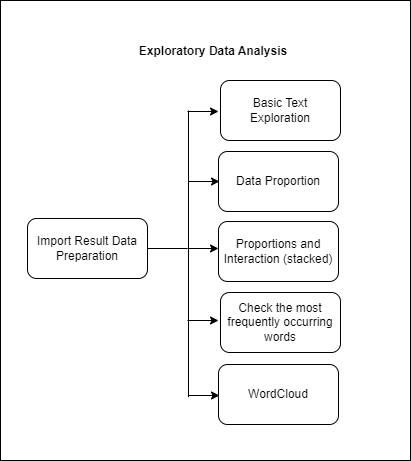

The diagram above was exported from draw.io. Its source (the exported page's mxGraphModel, read from the mxfile embedded in the PNG):
<mxGraphModel dx="794" dy="446" grid="1" gridSize="10" guides="1" tooltips="1" connect="1" arrows="1" fold="1" page="1" pageScale="1" pageWidth="827" pageHeight="1169" math="0" shadow="0">
  <root>
    <mxCell id="0" />
    <mxCell id="1" parent="0" />
    <mxCell id="hy0q9GkIKT76Ez2D0nNW-2" value="" style="rounded=0;whiteSpace=wrap;html=1;" parent="1" vertex="1">
      <mxGeometry x="170" y="30" width="410" height="460" as="geometry" />
    </mxCell>
    <mxCell id="hy0q9GkIKT76Ez2D0nNW-3" value="Import Result Data Preparation" style="rounded=1;whiteSpace=wrap;html=1;" parent="1" vertex="1">
      <mxGeometry x="197" y="248" width="120" height="60" as="geometry" />
    </mxCell>
    <mxCell id="hy0q9GkIKT76Ez2D0nNW-5" value="WordCloud" style="rounded=1;whiteSpace=wrap;html=1;" parent="1" vertex="1">
      <mxGeometry x="388" y="394" width="120" height="60" as="geometry" />
    </mxCell>
    <mxCell id="hy0q9GkIKT76Ez2D0nNW-6" value="Check the most frequently occurring words" style="rounded=1;whiteSpace=wrap;html=1;" parent="1" vertex="1">
      <mxGeometry x="390" y="322" width="120" height="60" as="geometry" />
    </mxCell>
    <mxCell id="hy0q9GkIKT76Ez2D0nNW-7" value="Proportions and Interaction (stacked)" style="rounded=1;whiteSpace=wrap;html=1;" parent="1" vertex="1">
      <mxGeometry x="388" y="251" width="120" height="60" as="geometry" />
    </mxCell>
    <mxCell id="hy0q9GkIKT76Ez2D0nNW-8" value="Data Proportion" style="rounded=1;whiteSpace=wrap;html=1;" parent="1" vertex="1">
      <mxGeometry x="388" y="181" width="120" height="60" as="geometry" />
    </mxCell>
    <mxCell id="hy0q9GkIKT76Ez2D0nNW-9" value="Basic Text &lt;br&gt;Exploration" style="rounded=1;whiteSpace=wrap;html=1;" parent="1" vertex="1">
      <mxGeometry x="390" y="110" width="120" height="60" as="geometry" />
    </mxCell>
    <mxCell id="hy0q9GkIKT76Ez2D0nNW-10" value="" style="endArrow=none;html=1;rounded=0;" parent="1" edge="1">
      <mxGeometry width="50" height="50" relative="1" as="geometry">
        <mxPoint x="358" y="426.71" as="sourcePoint" />
        <mxPoint x="358" y="140" as="targetPoint" />
      </mxGeometry>
    </mxCell>
    <mxCell id="hy0q9GkIKT76Ez2D0nNW-12" value="" style="endArrow=classic;html=1;rounded=0;" parent="1" edge="1">
      <mxGeometry width="50" height="50" relative="1" as="geometry">
        <mxPoint x="357" y="141" as="sourcePoint" />
        <mxPoint x="388" y="141" as="targetPoint" />
      </mxGeometry>
    </mxCell>
    <mxCell id="hy0q9GkIKT76Ez2D0nNW-13" value="" style="endArrow=classic;html=1;rounded=0;" parent="1" edge="1">
      <mxGeometry width="50" height="50" relative="1" as="geometry">
        <mxPoint x="358" y="211" as="sourcePoint" />
        <mxPoint x="389" y="211" as="targetPoint" />
      </mxGeometry>
    </mxCell>
    <mxCell id="hy0q9GkIKT76Ez2D0nNW-14" value="" style="endArrow=classic;html=1;rounded=0;" parent="1" edge="1">
      <mxGeometry width="50" height="50" relative="1" as="geometry">
        <mxPoint x="357" y="278" as="sourcePoint" />
        <mxPoint x="388" y="278" as="targetPoint" />
      </mxGeometry>
    </mxCell>
    <mxCell id="hy0q9GkIKT76Ez2D0nNW-15" value="" style="endArrow=classic;html=1;rounded=0;" parent="1" edge="1">
      <mxGeometry width="50" height="50" relative="1" as="geometry">
        <mxPoint x="357" y="350" as="sourcePoint" />
        <mxPoint x="388" y="350" as="targetPoint" />
      </mxGeometry>
    </mxCell>
    <mxCell id="hy0q9GkIKT76Ez2D0nNW-16" value="" style="endArrow=classic;html=1;rounded=0;" parent="1" edge="1">
      <mxGeometry width="50" height="50" relative="1" as="geometry">
        <mxPoint x="358" y="425" as="sourcePoint" />
        <mxPoint x="389" y="425" as="targetPoint" />
      </mxGeometry>
    </mxCell>
    <mxCell id="hy0q9GkIKT76Ez2D0nNW-18" value="&lt;b&gt;Exploratory Data Analysis&lt;/b&gt;" style="text;html=1;strokeColor=none;fillColor=none;align=center;verticalAlign=middle;whiteSpace=wrap;rounded=0;" parent="1" vertex="1">
      <mxGeometry x="293" y="66" width="180" height="30" as="geometry" />
    </mxCell>
    <mxCell id="XCV7VCK4XAJ67KW2R1n6-6" value="" style="endArrow=none;html=1;rounded=0;" parent="1" edge="1">
      <mxGeometry width="50" height="50" relative="1" as="geometry">
        <mxPoint x="317" y="278" as="sourcePoint" />
        <mxPoint x="357" y="278" as="targetPoint" />
      </mxGeometry>
    </mxCell>
  </root>
</mxGraphModel>